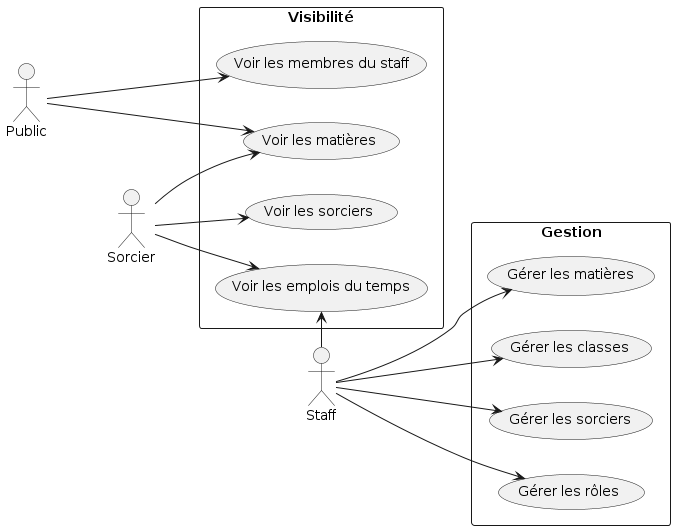

The diagram above was rendered by PlantUML. Its source (embedded in the PNG):
@startuml usecases
' skinparam linetype ortho
left to right direction

actor "Public"
actor "Sorcier"
actor "Staff"

rectangle "Visibilité" {
  usecase "Voir les emplois du temps" as uc1
  usecase "Voir les sorciers" as uc2
  usecase "Voir les matières" as uc3
  usecase "Voir les membres du staff" as uc4
}

rectangle "Gestion" {
  "Staff" --> (Gérer les matières)
  "Staff" --> (Gérer les classes)
  "Staff" --> (Gérer les sorciers)
  "Staff" --> (Gérer les rôles)
}

"Staff" -> (uc1)

"Sorcier" --> (uc1)
"Sorcier" --> (uc2)
"Sorcier" --> (uc3)

"Public" ---> (uc4)
"Public" ---> (uc3)

@enduml